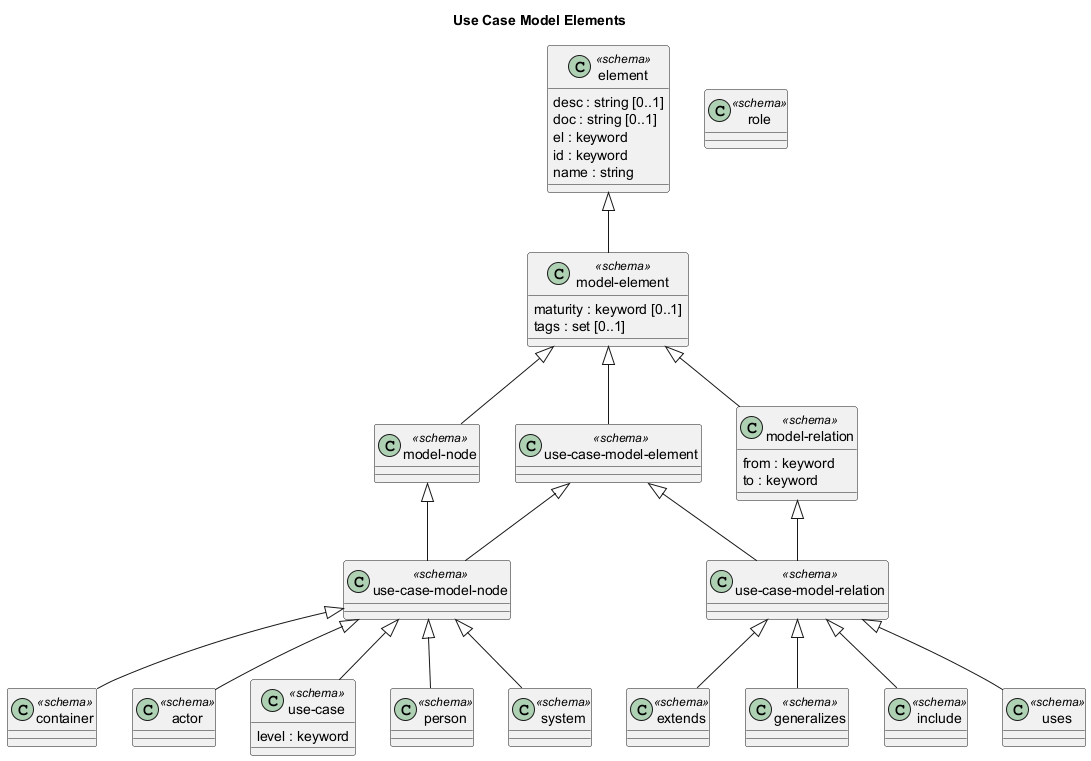

The diagram above was rendered by PlantUML. Its source (embedded in the PNG):
@startuml use-case-model-elements






title Use Case Model Elements

class "container" as overarch_dataModel_container <<schema>> {}
class "actor" as overarch_dataModel_actor <<schema>> {}
class "model-node" as overarch_dataModel_modelNode <<schema>> {}
class "element" as overarch_dataModel_element <<schema>> {
  desc : string [0..1]
  doc : string [0..1]
  el : keyword
  id : keyword
  name : string
}
class "extends" as overarch_dataModel_extends <<schema>> {}
class "use-case" as overarch_dataModel_useCase <<schema>> {
  level : keyword
}
class "model-element" as overarch_dataModel_modelElement <<schema>> {
  maturity : keyword [0..1]
  tags : set [0..1]
}
class "use-case-model-node" as overarch_dataModel_useCaseModelNode <<schema>> {}
class "generalizes" as overarch_dataModel_generalizes <<schema>> {}
class "person" as overarch_dataModel_person <<schema>> {}
class "use-case-model-relation" as overarch_dataModel_useCaseModelRelation <<schema>> {}
class "role" as overarch_dataModel_role <<schema>> {}
class "use-case-model-element" as overarch_dataModel_useCaseModelElement <<schema>> {}
class "include" as overarch_dataModel_include <<schema>> {}
class "system" as overarch_dataModel_system <<schema>> {}
class "uses" as overarch_dataModel_uses <<schema>> {}
class "model-relation" as overarch_dataModel_modelRelation <<schema>> {
  from : keyword
  to : keyword
}
overarch_dataModel_useCaseModelRelation <|-- overarch_dataModel_extends
overarch_dataModel_element <|-- overarch_dataModel_modelElement
overarch_dataModel_modelElement <|-- overarch_dataModel_modelNode
overarch_dataModel_modelNode <|-- overarch_dataModel_useCaseModelNode
overarch_dataModel_useCaseModelNode <|-- overarch_dataModel_useCase
overarch_dataModel_useCaseModelNode <|-- overarch_dataModel_system
overarch_dataModel_modelElement <|-- overarch_dataModel_modelRelation
overarch_dataModel_useCaseModelNode <|-- overarch_dataModel_person
overarch_dataModel_useCaseModelNode <|-- overarch_dataModel_actor
overarch_dataModel_useCaseModelNode <|-- overarch_dataModel_container
overarch_dataModel_useCaseModelRelation <|-- overarch_dataModel_include
overarch_dataModel_modelElement <|-- overarch_dataModel_useCaseModelElement
overarch_dataModel_useCaseModelElement <|-- overarch_dataModel_useCaseModelRelation
overarch_dataModel_useCaseModelElement <|-- overarch_dataModel_useCaseModelNode
overarch_dataModel_modelRelation <|-- overarch_dataModel_useCaseModelRelation
overarch_dataModel_useCaseModelRelation <|-- overarch_dataModel_uses
overarch_dataModel_useCaseModelRelation <|-- overarch_dataModel_generalizes
@enduml